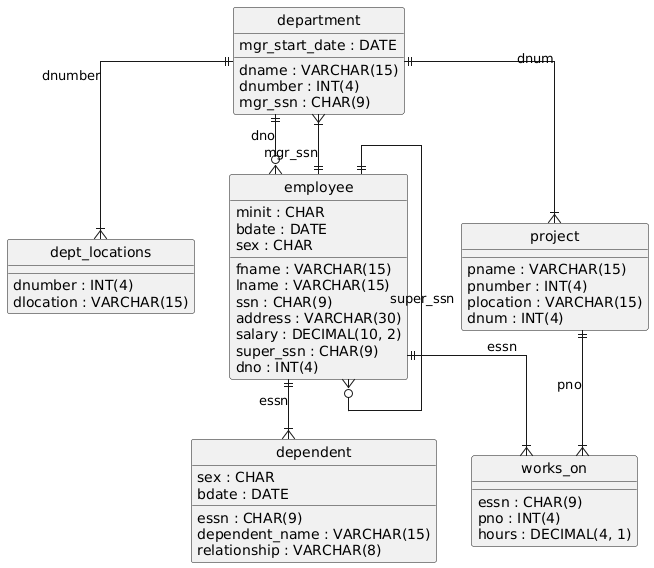

The diagram above was rendered by PlantUML. Its source (embedded in the PNG):
@startuml
hide circle
skinparam linetype ortho

entity "department" as department {
  dname : VARCHAR(15)
  dnumber : INT(4)
  mgr_ssn : CHAR(9)
  mgr_start_date : DATE
}

entity "dept_locations" as dept_locations {
  dnumber : INT(4)
  dlocation : VARCHAR(15)
}

entity "employee" as employee {
  fname : VARCHAR(15)
  minit : CHAR
  lname : VARCHAR(15)
  ssn : CHAR(9)
  bdate : DATE
  address : VARCHAR(30)
  sex : CHAR
  salary : DECIMAL(10, 2)
  super_ssn : CHAR(9)
  dno : INT(4)
}

entity "dependent" as dependent {
  essn : CHAR(9)
  dependent_name : VARCHAR(15)
  sex : CHAR
  bdate : DATE
  relationship : VARCHAR(8)
}

entity "project" as project {
  pname : VARCHAR(15)
  pnumber : INT(4)
  plocation : VARCHAR(15)
  dnum : INT(4)
}

entity "works_on" as works_on {
  essn : CHAR(9)
  pno : INT(4)
  hours : DECIMAL(4, 1)
}

department ||--|{ dept_locations : "dnumber"
department ||--o{ employee : "dno"
employee ||--|{ dependent : "essn"
department ||--|{ project : "dnum"
employee ||--|{ works_on : "essn"
project ||--|{ works_on : "pno"
employee ||--|{ department : "mgr_ssn"
employee ||--o{ employee : "super_ssn"
@enduml